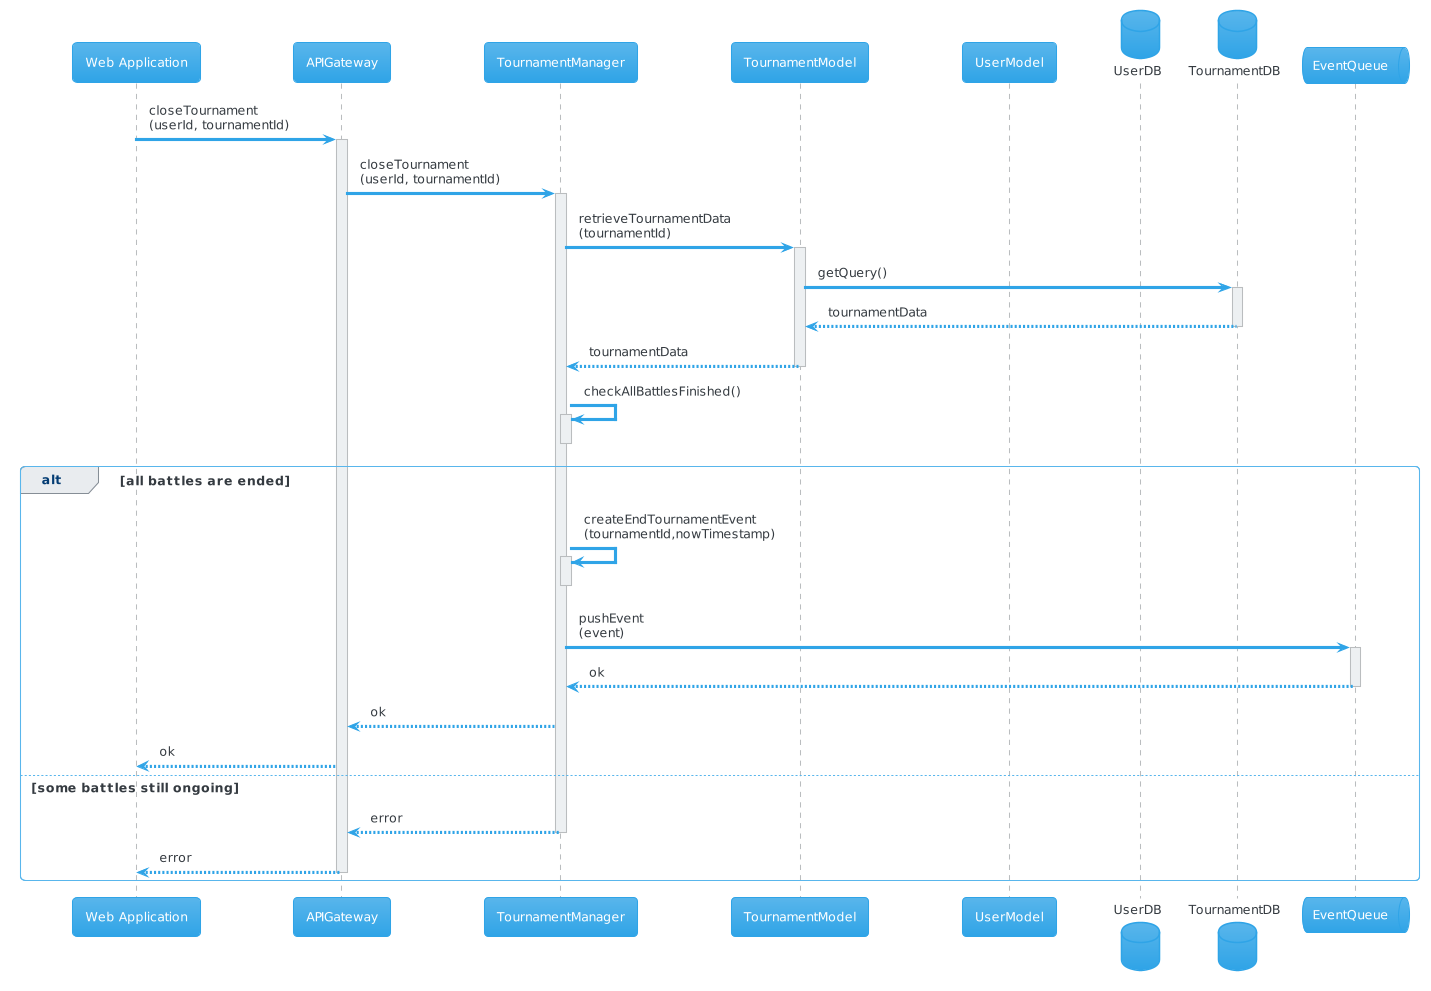

The diagram above was rendered by PlantUML. Its source (embedded in the PNG):
@startuml
!theme cerulean
participant "Web Application" as webapp
participant APIGateway as gateway
participant TournamentManager as tournamentManager
participant TournamentModel as tournamentModel
participant UserModel as userModel
database UserDB as userDB
database TournamentDB as tournamentDB
queue EventQueue as eventQueue
webapp -> gateway : closeTournament\n(userId, tournamentId)
activate gateway
gateway -> tournamentManager: closeTournament\n(userId, tournamentId)
activate tournamentManager
tournamentManager -> tournamentModel: retrieveTournamentData\n(tournamentId)
activate tournamentModel
tournamentModel -> tournamentDB: getQuery()
activate tournamentDB
tournamentDB --> tournamentModel: tournamentData
deactivate tournamentDB
tournamentModel --> tournamentManager: tournamentData
deactivate tournamentModel
tournamentManager -> tournamentManager: checkAllBattlesFinished()
activate tournamentManager
deactivate tournamentManager
alt all battles are ended
tournamentManager -> tournamentManager: createEndTournamentEvent\n(tournamentId,nowTimestamp)
activate tournamentManager
deactivate tournamentManager
tournamentManager -> eventQueue: pushEvent\n(event)
activate eventQueue
eventQueue --> tournamentManager: ok
deactivate eventQueue
tournamentManager --> gateway: ok
gateway --> webapp: ok
else some battles still ongoing
tournamentManager --> gateway: error
deactivate tournamentManager
gateway --> webapp: error
deactivate gateway
end
deactivate gateway
@enduml